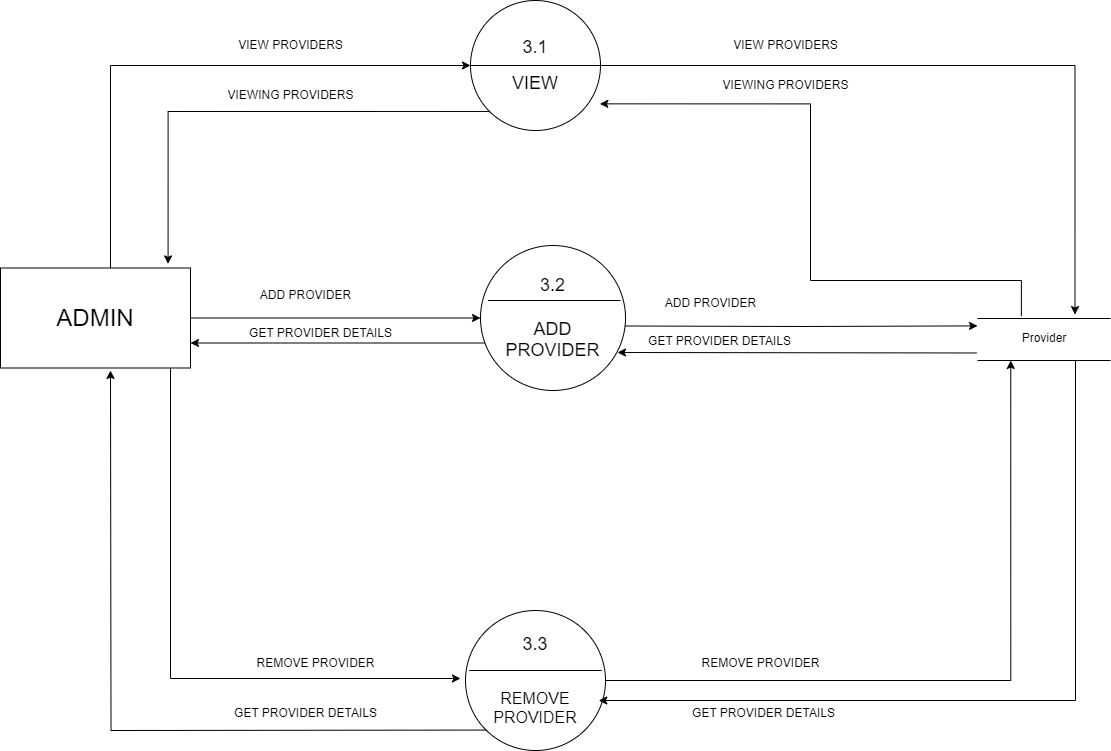

The diagram above was exported from draw.io. Its source (the exported page's mxGraphModel, read from the mxfile embedded in the PNG):
<mxGraphModel dx="2389" dy="754" grid="1" gridSize="10" guides="1" tooltips="1" connect="1" arrows="1" fold="1" page="1" pageScale="1" pageWidth="827" pageHeight="1169" math="0" shadow="0">
  <root>
    <mxCell id="0" />
    <mxCell id="1" parent="0" />
    <mxCell id="jMiXKooznwmbhrbhKD4L-6" style="edgeStyle=orthogonalEdgeStyle;rounded=0;orthogonalLoop=1;jettySize=auto;html=1;exitX=0.75;exitY=0;exitDx=0;exitDy=0;entryX=0;entryY=0.5;entryDx=0;entryDy=0;labelBackgroundColor=none;fontColor=default;" parent="1" target="jMiXKooznwmbhrbhKD4L-3" edge="1">
      <mxGeometry relative="1" as="geometry">
        <mxPoint x="-40.00000000000023" y="607.5" as="sourcePoint" />
        <mxPoint x="287.5" y="405" as="targetPoint" />
        <Array as="points">
          <mxPoint x="-40" y="405" />
        </Array>
      </mxGeometry>
    </mxCell>
    <mxCell id="jMiXKooznwmbhrbhKD4L-10" style="edgeStyle=orthogonalEdgeStyle;rounded=0;orthogonalLoop=1;jettySize=auto;html=1;exitX=1;exitY=0.5;exitDx=0;exitDy=0;entryX=0;entryY=0.5;entryDx=0;entryDy=0;labelBackgroundColor=none;fontColor=default;" parent="1" source="jMiXKooznwmbhrbhKD4L-2" target="jMiXKooznwmbhrbhKD4L-4" edge="1">
      <mxGeometry relative="1" as="geometry" />
    </mxCell>
    <mxCell id="jMiXKooznwmbhrbhKD4L-12" style="edgeStyle=orthogonalEdgeStyle;rounded=0;orthogonalLoop=1;jettySize=auto;html=1;labelBackgroundColor=none;fontColor=default;" parent="1" edge="1">
      <mxGeometry relative="1" as="geometry">
        <mxPoint x="20" y="707.5" as="sourcePoint" />
        <mxPoint x="310" y="1018" as="targetPoint" />
        <Array as="points">
          <mxPoint x="20" y="1017.5" />
        </Array>
      </mxGeometry>
    </mxCell>
    <mxCell id="jMiXKooznwmbhrbhKD4L-2" value="&lt;font style=&quot;font-size: 24px;&quot;&gt;ADMIN&lt;/font&gt;" style="rounded=0;whiteSpace=wrap;html=1;labelBackgroundColor=none;" parent="1" vertex="1">
      <mxGeometry x="-150" y="607.5" width="190" height="100" as="geometry" />
    </mxCell>
    <mxCell id="jMiXKooznwmbhrbhKD4L-21" style="edgeStyle=orthogonalEdgeStyle;rounded=0;orthogonalLoop=1;jettySize=auto;html=1;exitX=1;exitY=0.5;exitDx=0;exitDy=0;entryX=0.733;entryY=-0.094;entryDx=0;entryDy=0;labelBackgroundColor=none;fontColor=default;entryPerimeter=0;" parent="1" source="jMiXKooznwmbhrbhKD4L-3" target="po6M8w8hddeuJuKNKbdC-1" edge="1">
      <mxGeometry relative="1" as="geometry">
        <mxPoint x="925" y="620" as="targetPoint" />
      </mxGeometry>
    </mxCell>
    <mxCell id="jMiXKooznwmbhrbhKD4L-3" value="&lt;div&gt;&lt;font size=&quot;4&quot;&gt;3.1&lt;/font&gt;&lt;/div&gt;&lt;div&gt;&lt;br&gt;&lt;/div&gt;&lt;div&gt;&lt;font size=&quot;4&quot;&gt;VIEW&lt;/font&gt;&lt;/div&gt;" style="ellipse;whiteSpace=wrap;html=1;aspect=fixed;labelBackgroundColor=none;" parent="1" vertex="1">
      <mxGeometry x="320" y="340" width="130" height="130" as="geometry" />
    </mxCell>
    <mxCell id="jMiXKooznwmbhrbhKD4L-11" style="edgeStyle=orthogonalEdgeStyle;rounded=0;orthogonalLoop=1;jettySize=auto;html=1;exitX=0;exitY=1;exitDx=0;exitDy=0;entryX=1;entryY=0.75;entryDx=0;entryDy=0;labelBackgroundColor=none;fontColor=default;" parent="1" source="jMiXKooznwmbhrbhKD4L-4" target="jMiXKooznwmbhrbhKD4L-2" edge="1">
      <mxGeometry relative="1" as="geometry">
        <Array as="points">
          <mxPoint x="351" y="683" />
        </Array>
      </mxGeometry>
    </mxCell>
    <mxCell id="jMiXKooznwmbhrbhKD4L-26" style="edgeStyle=orthogonalEdgeStyle;rounded=0;orthogonalLoop=1;jettySize=auto;html=1;exitX=1;exitY=0.5;exitDx=0;exitDy=0;labelBackgroundColor=none;fontColor=default;entryX=0;entryY=0.176;entryDx=0;entryDy=0;entryPerimeter=0;" parent="1" target="po6M8w8hddeuJuKNKbdC-1" edge="1">
      <mxGeometry relative="1" as="geometry">
        <mxPoint x="475.0000000000009" y="665.5" as="sourcePoint" />
        <mxPoint x="820" y="666" as="targetPoint" />
      </mxGeometry>
    </mxCell>
    <mxCell id="jMiXKooznwmbhrbhKD4L-4" value="&lt;div&gt;&lt;font size=&quot;4&quot;&gt;3.2&lt;/font&gt;&lt;/div&gt;&lt;font style=&quot;font-size: 18px;&quot;&gt;&lt;div&gt;&lt;font style=&quot;font-size: 18px;&quot;&gt;&lt;br&gt;&lt;/font&gt;&lt;/div&gt;ADD&lt;/font&gt;&lt;div&gt;&lt;font style=&quot;font-size: 18px;&quot;&gt;PROVIDER&lt;/font&gt;&lt;/div&gt;" style="ellipse;whiteSpace=wrap;html=1;aspect=fixed;labelBackgroundColor=none;" parent="1" vertex="1">
      <mxGeometry x="330" y="585" width="145" height="145" as="geometry" />
    </mxCell>
    <mxCell id="jMiXKooznwmbhrbhKD4L-13" style="edgeStyle=orthogonalEdgeStyle;rounded=0;orthogonalLoop=1;jettySize=auto;html=1;exitX=0;exitY=1;exitDx=0;exitDy=0;labelBackgroundColor=none;fontColor=default;" parent="1" edge="1">
      <mxGeometry relative="1" as="geometry">
        <mxPoint x="-40.00000000000023" y="710" as="targetPoint" />
        <mxPoint x="385.50252531694105" y="1069.4974746830585" as="sourcePoint" />
      </mxGeometry>
    </mxCell>
    <mxCell id="jMiXKooznwmbhrbhKD4L-28" style="edgeStyle=orthogonalEdgeStyle;rounded=0;orthogonalLoop=1;jettySize=auto;html=1;exitX=1;exitY=0.5;exitDx=0;exitDy=0;labelBackgroundColor=none;fontColor=default;entryX=0.25;entryY=1;entryDx=0;entryDy=0;" parent="1" source="jMiXKooznwmbhrbhKD4L-5" target="po6M8w8hddeuJuKNKbdC-1" edge="1">
      <mxGeometry relative="1" as="geometry">
        <mxPoint x="860" y="780" as="targetPoint" />
      </mxGeometry>
    </mxCell>
    <mxCell id="jMiXKooznwmbhrbhKD4L-5" value="&lt;div&gt;&lt;span style=&quot;font-size: 18px;&quot;&gt;3.3&lt;/span&gt;&lt;br&gt;&lt;/div&gt;&lt;div&gt;&lt;br&gt;&lt;/div&gt;&lt;div&gt;&lt;font size=&quot;3&quot;&gt;&lt;br&gt;&lt;/font&gt;&lt;/div&gt;&lt;div&gt;&lt;font size=&quot;3&quot;&gt;REMOVE&lt;/font&gt;&lt;/div&gt;&lt;div&gt;&lt;font size=&quot;3&quot;&gt;PROVIDER&lt;/font&gt;&lt;/div&gt;" style="ellipse;whiteSpace=wrap;html=1;aspect=fixed;labelBackgroundColor=none;" parent="1" vertex="1">
      <mxGeometry x="315" y="950" width="140" height="140" as="geometry" />
    </mxCell>
    <mxCell id="jMiXKooznwmbhrbhKD4L-7" style="edgeStyle=orthogonalEdgeStyle;rounded=0;orthogonalLoop=1;jettySize=auto;html=1;exitX=0;exitY=1;exitDx=0;exitDy=0;entryX=0.882;entryY=-0.041;entryDx=0;entryDy=0;entryPerimeter=0;labelBackgroundColor=none;fontColor=default;" parent="1" source="jMiXKooznwmbhrbhKD4L-3" target="jMiXKooznwmbhrbhKD4L-2" edge="1">
      <mxGeometry relative="1" as="geometry" />
    </mxCell>
    <mxCell id="jMiXKooznwmbhrbhKD4L-15" value="" style="endArrow=none;html=1;rounded=0;exitX=0;exitY=0.5;exitDx=0;exitDy=0;entryX=1;entryY=0.5;entryDx=0;entryDy=0;labelBackgroundColor=none;fontColor=default;" parent="1" source="jMiXKooznwmbhrbhKD4L-3" target="jMiXKooznwmbhrbhKD4L-3" edge="1">
      <mxGeometry width="50" height="50" relative="1" as="geometry">
        <mxPoint x="360" y="430" as="sourcePoint" />
        <mxPoint x="410" y="380" as="targetPoint" />
      </mxGeometry>
    </mxCell>
    <mxCell id="jMiXKooznwmbhrbhKD4L-16" value="" style="endArrow=none;html=1;rounded=0;exitX=0;exitY=0.5;exitDx=0;exitDy=0;labelBackgroundColor=none;fontColor=default;" parent="1" edge="1">
      <mxGeometry width="50" height="50" relative="1" as="geometry">
        <mxPoint x="337.5" y="640" as="sourcePoint" />
        <mxPoint x="470" y="640" as="targetPoint" />
      </mxGeometry>
    </mxCell>
    <mxCell id="jMiXKooznwmbhrbhKD4L-17" value="" style="endArrow=none;html=1;rounded=0;exitX=0;exitY=0.5;exitDx=0;exitDy=0;labelBackgroundColor=none;fontColor=default;" parent="1" edge="1">
      <mxGeometry width="50" height="50" relative="1" as="geometry">
        <mxPoint x="318.75" y="1010" as="sourcePoint" />
        <mxPoint x="451.25" y="1010" as="targetPoint" />
      </mxGeometry>
    </mxCell>
    <mxCell id="jMiXKooznwmbhrbhKD4L-27" style="edgeStyle=orthogonalEdgeStyle;rounded=0;orthogonalLoop=1;jettySize=auto;html=1;labelBackgroundColor=none;fontColor=default;exitX=-0.006;exitY=0.821;exitDx=0;exitDy=0;exitPerimeter=0;" parent="1" source="po6M8w8hddeuJuKNKbdC-1" edge="1">
      <mxGeometry relative="1" as="geometry">
        <mxPoint x="467" y="692" as="targetPoint" />
        <mxPoint x="807" y="692" as="sourcePoint" />
      </mxGeometry>
    </mxCell>
    <mxCell id="jMiXKooznwmbhrbhKD4L-24" style="edgeStyle=orthogonalEdgeStyle;rounded=0;orthogonalLoop=1;jettySize=auto;html=1;entryX=0.995;entryY=0.795;entryDx=0;entryDy=0;entryPerimeter=0;labelBackgroundColor=none;fontColor=default;exitX=0.33;exitY=-0.055;exitDx=0;exitDy=0;exitPerimeter=0;" parent="1" source="po6M8w8hddeuJuKNKbdC-1" target="jMiXKooznwmbhrbhKD4L-3" edge="1">
      <mxGeometry relative="1" as="geometry">
        <mxPoint x="870" y="640" as="sourcePoint" />
        <Array as="points">
          <mxPoint x="871" y="620" />
          <mxPoint x="660" y="620" />
          <mxPoint x="660" y="443" />
        </Array>
      </mxGeometry>
    </mxCell>
    <mxCell id="jMiXKooznwmbhrbhKD4L-29" style="edgeStyle=orthogonalEdgeStyle;rounded=0;orthogonalLoop=1;jettySize=auto;html=1;labelBackgroundColor=none;fontColor=default;" parent="1" edge="1">
      <mxGeometry relative="1" as="geometry">
        <Array as="points">
          <mxPoint x="925" y="1040" />
        </Array>
        <mxPoint x="925" y="700" as="sourcePoint" />
        <mxPoint x="448.24555320336776" y="1039.9999999999998" as="targetPoint" />
      </mxGeometry>
    </mxCell>
    <mxCell id="jMiXKooznwmbhrbhKD4L-30" value="VIEW PROVIDERS" style="text;html=1;align=center;verticalAlign=middle;resizable=0;points=[];autosize=1;strokeColor=none;fillColor=none;labelBackgroundColor=none;" parent="1" vertex="1">
      <mxGeometry x="75" y="370" width="130" height="30" as="geometry" />
    </mxCell>
    <mxCell id="jMiXKooznwmbhrbhKD4L-31" value="VIEWING PROVIDERS" style="text;html=1;align=center;verticalAlign=middle;resizable=0;points=[];autosize=1;strokeColor=none;fillColor=none;labelBackgroundColor=none;" parent="1" vertex="1">
      <mxGeometry x="65" y="420" width="150" height="30" as="geometry" />
    </mxCell>
    <mxCell id="jMiXKooznwmbhrbhKD4L-32" value="VIEW PROVIDERS" style="text;html=1;align=center;verticalAlign=middle;resizable=0;points=[];autosize=1;strokeColor=none;fillColor=none;labelBackgroundColor=none;" parent="1" vertex="1">
      <mxGeometry x="570" y="370" width="130" height="30" as="geometry" />
    </mxCell>
    <mxCell id="jMiXKooznwmbhrbhKD4L-33" value="VIEWING PROVIDERS" style="text;html=1;align=center;verticalAlign=middle;resizable=0;points=[];autosize=1;strokeColor=none;fillColor=none;labelBackgroundColor=none;" parent="1" vertex="1">
      <mxGeometry x="560" y="410" width="150" height="30" as="geometry" />
    </mxCell>
    <mxCell id="jMiXKooznwmbhrbhKD4L-34" value="ADD PROVIDER" style="text;html=1;align=center;verticalAlign=middle;resizable=0;points=[];autosize=1;strokeColor=none;fillColor=none;labelBackgroundColor=none;" parent="1" vertex="1">
      <mxGeometry x="100" y="620" width="110" height="30" as="geometry" />
    </mxCell>
    <mxCell id="jMiXKooznwmbhrbhKD4L-37" value="ADD PROVIDER" style="text;html=1;align=center;verticalAlign=middle;resizable=0;points=[];autosize=1;strokeColor=none;fillColor=none;labelBackgroundColor=none;" parent="1" vertex="1">
      <mxGeometry x="505" y="628" width="110" height="30" as="geometry" />
    </mxCell>
    <mxCell id="jMiXKooznwmbhrbhKD4L-38" value="GET PROVIDER DETAILS" style="text;html=1;align=center;verticalAlign=middle;resizable=0;points=[];autosize=1;strokeColor=none;fillColor=none;labelBackgroundColor=none;" parent="1" vertex="1">
      <mxGeometry x="484" y="666" width="170" height="30" as="geometry" />
    </mxCell>
    <mxCell id="jMiXKooznwmbhrbhKD4L-39" value="REMOVE PROVIDER" style="text;html=1;align=center;verticalAlign=middle;resizable=0;points=[];autosize=1;strokeColor=none;fillColor=none;labelBackgroundColor=none;" parent="1" vertex="1">
      <mxGeometry x="95" y="988" width="140" height="30" as="geometry" />
    </mxCell>
    <mxCell id="jMiXKooznwmbhrbhKD4L-40" value="REMOVE PROVIDER" style="text;html=1;align=center;verticalAlign=middle;resizable=0;points=[];autosize=1;strokeColor=none;fillColor=none;labelBackgroundColor=none;" parent="1" vertex="1">
      <mxGeometry x="540" y="988" width="140" height="30" as="geometry" />
    </mxCell>
    <mxCell id="jMiXKooznwmbhrbhKD4L-41" value="GET PROVIDER DETAILS" style="text;html=1;align=center;verticalAlign=middle;resizable=0;points=[];autosize=1;strokeColor=none;fillColor=none;labelBackgroundColor=none;" parent="1" vertex="1">
      <mxGeometry x="70" y="1038" width="170" height="30" as="geometry" />
    </mxCell>
    <mxCell id="jMiXKooznwmbhrbhKD4L-42" value="GET PROVIDER DETAILS" style="text;html=1;align=center;verticalAlign=middle;resizable=0;points=[];autosize=1;strokeColor=none;fillColor=none;labelBackgroundColor=none;" parent="1" vertex="1">
      <mxGeometry x="528" y="1038" width="170" height="30" as="geometry" />
    </mxCell>
    <mxCell id="f_Oeqx3MmfG0edmhhqWu-1" value="GET PROVIDER DETAILS" style="text;html=1;align=center;verticalAlign=middle;resizable=0;points=[];autosize=1;strokeColor=none;fillColor=none;labelBackgroundColor=none;" parent="1" vertex="1">
      <mxGeometry x="85" y="658" width="170" height="30" as="geometry" />
    </mxCell>
    <mxCell id="po6M8w8hddeuJuKNKbdC-1" value="" style="shape=partialRectangle;whiteSpace=wrap;html=1;left=0;right=0;labelBackgroundColor=none;" parent="1" vertex="1">
      <mxGeometry x="827" y="658" width="133" height="42" as="geometry" />
    </mxCell>
    <mxCell id="po6M8w8hddeuJuKNKbdC-2" value="Provider" style="text;html=1;align=center;verticalAlign=middle;whiteSpace=wrap;rounded=0;labelBackgroundColor=none;" parent="1" vertex="1">
      <mxGeometry x="864" y="663" width="60" height="30" as="geometry" />
    </mxCell>
  </root>
</mxGraphModel>